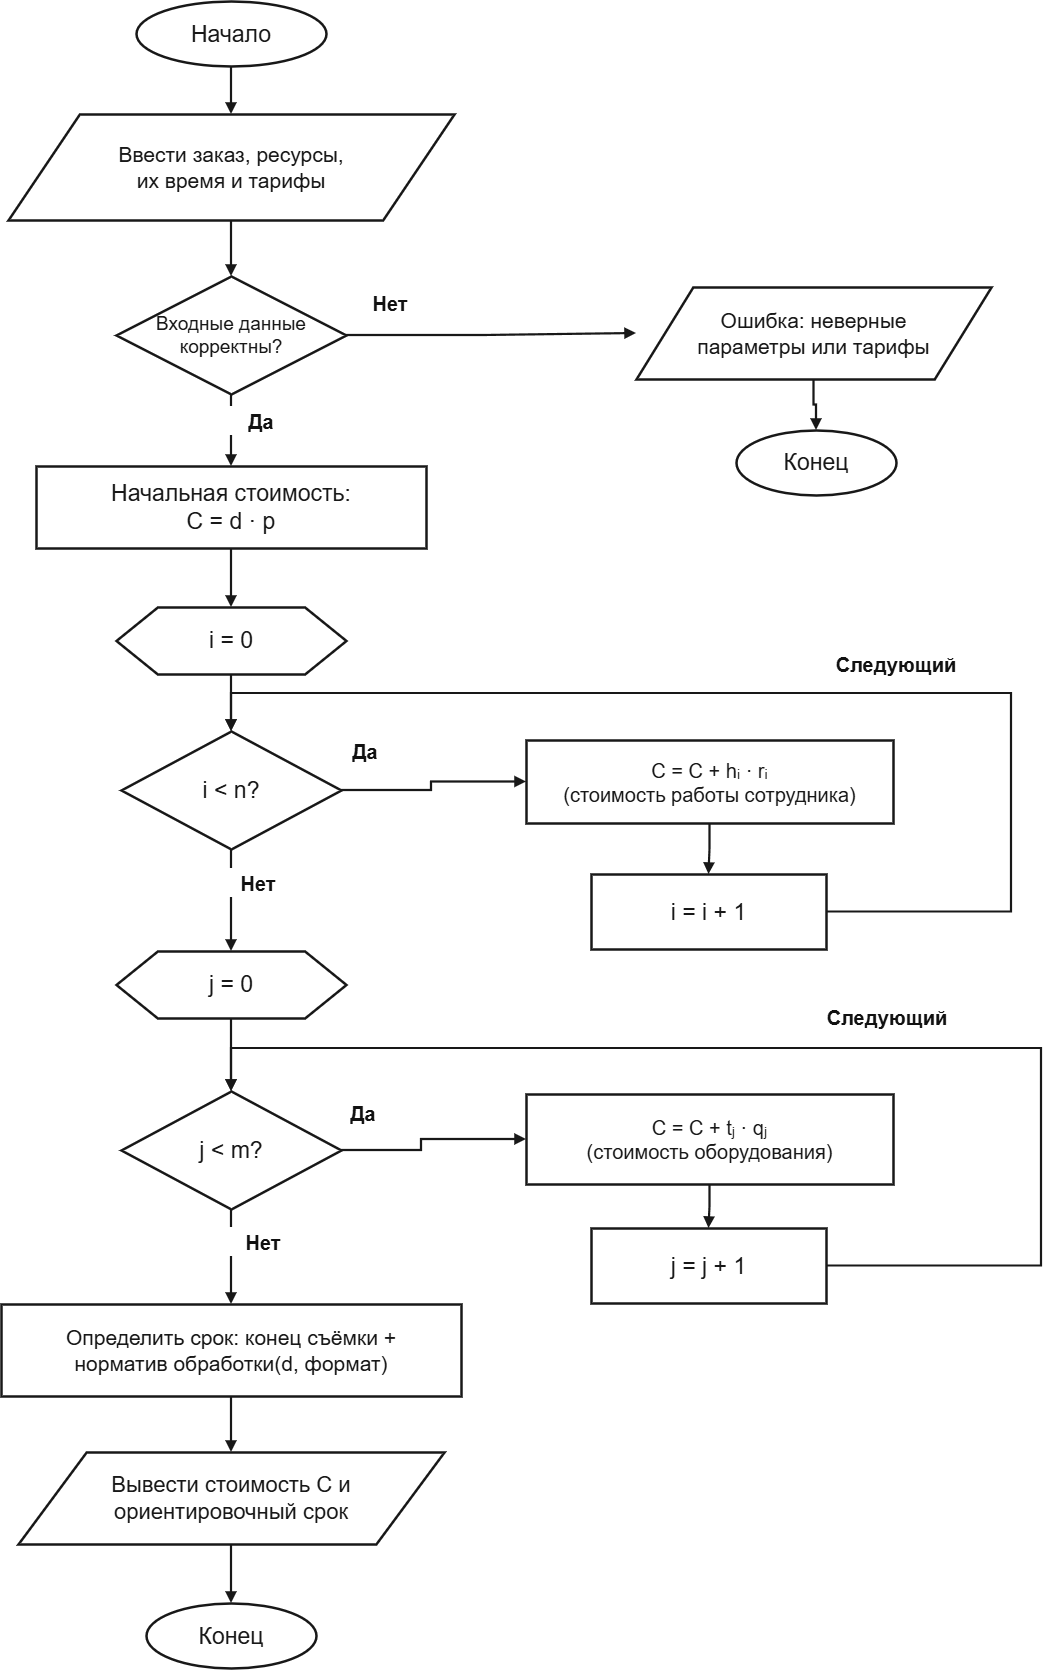

The diagram above was exported from draw.io. Its source (the exported page's mxGraphModel, read from the mxfile embedded in the PNG):
<mxGraphModel dx="2102" dy="1159" grid="1" gridSize="10" guides="1" tooltips="1" connect="1" arrows="1" fold="1" page="1" pageScale="1" pageWidth="1830" pageHeight="1860" math="0" shadow="0">
  <root>
    <mxCell id="0" />
    <mxCell id="1" parent="0" />
    <mxCell id="start" parent="1" style="ellipse;aspect=fixed;whiteSpace=wrap;html=0;fillColor=#FFFFFF;strokeColor=#181818;strokeWidth=2.5;fontColor=#181818;align=center;verticalAlign=middle;spacing=5;fontSize=23;" value="Начало" vertex="1">
      <mxGeometry height="65" width="190" x="720" y="105" as="geometry" />
    </mxCell>
    <mxCell id="input" parent="1" style="shape=parallelogram;perimeter=parallelogramPerimeter;size=0.16;whiteSpace=wrap;html=0;fillColor=#FFFFFF;strokeColor=#181818;strokeWidth=2.5;fontColor=#181818;align=center;verticalAlign=middle;spacing=5;fontSize=21;" value="Ввести заказ, ресурсы,&#10;их время и тарифы" vertex="1">
      <mxGeometry height="106" width="446" x="592" y="218" as="geometry" />
    </mxCell>
    <mxCell id="valid" parent="1" style="rhombus;perimeter=rhombusPerimeter;whiteSpace=wrap;html=0;fillColor=#FFFFFF;strokeColor=#181818;strokeWidth=2.5;fontColor=#181818;align=center;verticalAlign=middle;spacing=5;fontSize=19;" value="Входные данные&#10;корректны?" vertex="1">
      <mxGeometry height="118" width="230" x="700" y="380" as="geometry" />
    </mxCell>
    <mxCell id="bad_input" parent="1" style="shape=parallelogram;perimeter=parallelogramPerimeter;size=0.16;whiteSpace=wrap;html=0;fillColor=#FFFFFF;strokeColor=#181818;strokeWidth=2.5;fontColor=#181818;align=center;verticalAlign=middle;spacing=5;fontSize=21;" value="Ошибка: неверные&#10;параметры или тарифы" vertex="1">
      <mxGeometry height="92" width="355" x="1220" y="391" as="geometry" />
    </mxCell>
    <mxCell id="bad_end" parent="1" style="ellipse;aspect=fixed;whiteSpace=wrap;html=0;fillColor=#FFFFFF;strokeColor=#181818;strokeWidth=2.5;fontColor=#181818;align=center;verticalAlign=middle;spacing=5;fontSize=23;" value="Конец" vertex="1">
      <mxGeometry height="65" width="160" x="1320" y="534" as="geometry" />
    </mxCell>
    <mxCell id="base" parent="1" style="rounded=0;whiteSpace=wrap;html=0;fillColor=#FFFFFF;strokeColor=#181818;strokeWidth=2.5;fontColor=#181818;align=center;verticalAlign=middle;spacing=5;fontSize=23;" value="Начальная стоимость:&#10;C = d · p" vertex="1">
      <mxGeometry height="82" width="390" x="620" y="570" as="geometry" />
    </mxCell>
    <mxCell id="i_init" parent="1" style="shape=hexagon;perimeter=hexagonPerimeter;size=0.18;whiteSpace=wrap;html=0;fillColor=#FFFFFF;strokeColor=#181818;strokeWidth=2.5;fontColor=#181818;align=center;verticalAlign=middle;spacing=5;fontSize=23;" value="i = 0" vertex="1">
      <mxGeometry height="67" width="230" x="700" y="711" as="geometry" />
    </mxCell>
    <mxCell id="i_test" parent="1" style="rhombus;perimeter=rhombusPerimeter;whiteSpace=wrap;html=0;fillColor=#FFFFFF;strokeColor=#181818;strokeWidth=2.5;fontColor=#181818;align=center;verticalAlign=middle;spacing=5;fontSize=23;" value="i &lt; n?" vertex="1">
      <mxGeometry height="118" width="220" x="705" y="835" as="geometry" />
    </mxCell>
    <mxCell id="staff" parent="1" style="rounded=0;whiteSpace=wrap;html=0;fillColor=#FFFFFF;strokeColor=#181818;strokeWidth=2.5;fontColor=#181818;align=center;verticalAlign=middle;spacing=5;fontSize=20;" value="C = C + hᵢ · rᵢ&#10;(стоимость работы сотрудника)" vertex="1">
      <mxGeometry height="83" width="367" x="1110" y="844" as="geometry" />
    </mxCell>
    <mxCell id="i_inc" parent="1" style="rounded=0;whiteSpace=wrap;html=0;fillColor=#FFFFFF;strokeColor=#181818;strokeWidth=2.5;fontColor=#181818;align=center;verticalAlign=middle;spacing=5;fontSize=23;" value="i = i + 1" vertex="1">
      <mxGeometry height="75" width="235" x="1175" y="978" as="geometry" />
    </mxCell>
    <mxCell id="j_init" parent="1" style="shape=hexagon;perimeter=hexagonPerimeter;size=0.18;whiteSpace=wrap;html=0;fillColor=#FFFFFF;strokeColor=#181818;strokeWidth=2.5;fontColor=#181818;align=center;verticalAlign=middle;spacing=5;fontSize=23;" value="j = 0" vertex="1">
      <mxGeometry height="67" width="230" x="700" y="1055" as="geometry" />
    </mxCell>
    <mxCell id="j_test" parent="1" style="rhombus;perimeter=rhombusPerimeter;whiteSpace=wrap;html=0;fillColor=#FFFFFF;strokeColor=#181818;strokeWidth=2.5;fontColor=#181818;align=center;verticalAlign=middle;spacing=5;fontSize=23;" value="j &lt; m?" vertex="1">
      <mxGeometry height="118" width="220" x="705" y="1195" as="geometry" />
    </mxCell>
    <mxCell id="equipment" parent="1" style="rounded=0;whiteSpace=wrap;html=0;fillColor=#FFFFFF;strokeColor=#181818;strokeWidth=2.5;fontColor=#181818;align=center;verticalAlign=middle;spacing=5;fontSize=20;" value="C = C + tⱼ · qⱼ&#10;(стоимость оборудования)" vertex="1">
      <mxGeometry height="90" width="367" x="1110" y="1198" as="geometry" />
    </mxCell>
    <mxCell id="j_inc" parent="1" style="rounded=0;whiteSpace=wrap;html=0;fillColor=#FFFFFF;strokeColor=#181818;strokeWidth=2.5;fontColor=#181818;align=center;verticalAlign=middle;spacing=5;fontSize=23;" value="j = j + 1" vertex="1">
      <mxGeometry height="75" width="235" x="1175" y="1332" as="geometry" />
    </mxCell>
    <mxCell id="deadline" parent="1" style="rounded=0;whiteSpace=wrap;html=0;fillColor=#FFFFFF;strokeColor=#181818;strokeWidth=2.5;fontColor=#181818;align=center;verticalAlign=middle;spacing=5;fontSize=21;" value="Определить срок: конец съёмки +&#10;норматив обработки(d, формат)" vertex="1">
      <mxGeometry height="92" width="460" x="585" y="1408" as="geometry" />
    </mxCell>
    <mxCell id="output" parent="1" style="shape=parallelogram;perimeter=parallelogramPerimeter;size=0.16;whiteSpace=wrap;html=0;fillColor=#FFFFFF;strokeColor=#181818;strokeWidth=2.5;fontColor=#181818;align=center;verticalAlign=middle;spacing=5;fontSize=22;" value="Вывести стоимость C и&#10;ориентировочный срок" vertex="1">
      <mxGeometry height="92" width="426" x="602" y="1556" as="geometry" />
    </mxCell>
    <mxCell id="end" parent="1" style="ellipse;aspect=fixed;whiteSpace=wrap;html=0;fillColor=#FFFFFF;strokeColor=#181818;strokeWidth=2.5;fontColor=#181818;align=center;verticalAlign=middle;spacing=5;fontSize=23;" value="Конец" vertex="1">
      <mxGeometry height="65" width="170" x="730" y="1707" as="geometry" />
    </mxCell>
    <mxCell id="edge_0" edge="1" parent="1" source="start" style="edgeStyle=orthogonalEdgeStyle;orthogonalLoop=1;rounded=0;jettySize=auto;html=0;strokeColor=#181818;strokeWidth=2.2;endArrow=block;endFill=1;exitX=0.5;exitY=1;exitPerimeter=0;entryX=0.5;entryY=0;entryPerimeter=0;" target="input" value="">
      <mxGeometry relative="1" as="geometry" />
    </mxCell>
    <mxCell id="edge_1" edge="1" parent="1" source="input" style="edgeStyle=orthogonalEdgeStyle;orthogonalLoop=1;rounded=0;jettySize=auto;html=0;strokeColor=#181818;strokeWidth=2.2;endArrow=block;endFill=1;exitX=0.5;exitY=1;exitPerimeter=0;entryX=0.5;entryY=0;entryPerimeter=0;" target="valid" value="">
      <mxGeometry relative="1" as="geometry" />
    </mxCell>
    <mxCell id="edge_2" edge="1" parent="1" source="valid" style="edgeStyle=orthogonalEdgeStyle;orthogonalLoop=1;rounded=0;jettySize=auto;html=0;strokeColor=#181818;strokeWidth=2.2;endArrow=block;endFill=1;exitX=1;exitY=0.5;exitPerimeter=0;entryX=0;entryY=0.5;entryPerimeter=0;" target="bad_input" value="">
      <mxGeometry relative="1" as="geometry">
        <Array as="points">
          <mxPoint x="1068" y="439" />
          <mxPoint x="1068" y="437" />
        </Array>
      </mxGeometry>
    </mxCell>
    <mxCell id="edge_3" edge="1" parent="1" source="bad_input" style="edgeStyle=orthogonalEdgeStyle;orthogonalLoop=1;rounded=0;jettySize=auto;html=0;strokeColor=#181818;strokeWidth=2.2;endArrow=block;endFill=1;exitX=0.5;exitY=1;exitPerimeter=0;entryX=0.5;entryY=0;entryPerimeter=0;" target="bad_end" value="">
      <mxGeometry relative="1" as="geometry" />
    </mxCell>
    <mxCell id="edge_4" edge="1" parent="1" source="valid" style="edgeStyle=orthogonalEdgeStyle;orthogonalLoop=1;rounded=0;jettySize=auto;html=0;strokeColor=#181818;strokeWidth=2.2;endArrow=block;endFill=1;exitX=0.5;exitY=1;exitPerimeter=0;entryX=0.5;entryY=0;entryPerimeter=0;" target="base" value="">
      <mxGeometry relative="1" as="geometry" />
    </mxCell>
    <mxCell id="edge_5" edge="1" parent="1" source="base" style="edgeStyle=orthogonalEdgeStyle;orthogonalLoop=1;rounded=0;jettySize=auto;html=0;strokeColor=#181818;strokeWidth=2.2;endArrow=block;endFill=1;exitX=0.5;exitY=1;exitPerimeter=0;entryX=0.5;entryY=0;entryPerimeter=0;" target="i_init" value="">
      <mxGeometry relative="1" as="geometry" />
    </mxCell>
    <mxCell id="edge_6" edge="1" parent="1" source="i_init" style="edgeStyle=orthogonalEdgeStyle;orthogonalLoop=1;rounded=0;jettySize=auto;html=0;strokeColor=#181818;strokeWidth=2.2;endArrow=block;endFill=1;exitX=0.5;exitY=1;exitPerimeter=0;entryX=0.5;entryY=0;entryPerimeter=0;" target="i_test" value="">
      <mxGeometry relative="1" as="geometry" />
    </mxCell>
    <mxCell id="edge_7" edge="1" parent="1" source="i_test" style="edgeStyle=orthogonalEdgeStyle;orthogonalLoop=1;rounded=0;jettySize=auto;html=0;strokeColor=#181818;strokeWidth=2.2;endArrow=block;endFill=1;exitX=1;exitY=0.5;exitPerimeter=0;entryX=0;entryY=0.5;entryPerimeter=0;" target="staff" value="">
      <mxGeometry relative="1" as="geometry">
        <Array as="points">
          <mxPoint x="1015" y="894" />
          <mxPoint x="1015" y="885.5" />
        </Array>
      </mxGeometry>
    </mxCell>
    <mxCell id="edge_8" edge="1" parent="1" source="staff" style="edgeStyle=orthogonalEdgeStyle;orthogonalLoop=1;rounded=0;jettySize=auto;html=0;strokeColor=#181818;strokeWidth=2.2;endArrow=block;endFill=1;exitX=0.5;exitY=1;exitPerimeter=0;entryX=0.5;entryY=0;entryPerimeter=0;" target="i_inc" value="">
      <mxGeometry relative="1" as="geometry" />
    </mxCell>
    <mxCell id="edge_9" edge="1" parent="1" source="i_inc" style="edgeStyle=orthogonalEdgeStyle;orthogonalLoop=1;rounded=0;jettySize=auto;html=0;strokeColor=#181818;strokeWidth=2.2;endArrow=block;endFill=1;exitX=1;exitY=0.5;exitPerimeter=0;entryX=0.5;entryY=0;entryPerimeter=0;" target="i_test" value="">
      <mxGeometry relative="1" as="geometry">
        <Array as="points">
          <mxPoint x="1595" y="1015.5" />
          <mxPoint x="1595" y="797" />
          <mxPoint x="815" y="797" />
        </Array>
      </mxGeometry>
    </mxCell>
    <mxCell id="edge_10" edge="1" parent="1" source="i_test" style="edgeStyle=orthogonalEdgeStyle;orthogonalLoop=1;rounded=0;jettySize=auto;html=0;strokeColor=#181818;strokeWidth=2.2;endArrow=block;endFill=1;exitX=0.5;exitY=1;exitPerimeter=0;entryX=0.5;entryY=0;entryPerimeter=0;" target="j_init" value="">
      <mxGeometry relative="1" as="geometry" />
    </mxCell>
    <mxCell id="edge_11" edge="1" parent="1" source="j_init" style="edgeStyle=orthogonalEdgeStyle;orthogonalLoop=1;rounded=0;jettySize=auto;html=0;strokeColor=#181818;strokeWidth=2.2;endArrow=block;endFill=1;exitX=0.5;exitY=1;exitPerimeter=0;entryX=0.5;entryY=0;entryPerimeter=0;" target="j_test" value="">
      <mxGeometry relative="1" as="geometry" />
    </mxCell>
    <mxCell id="edge_12" edge="1" parent="1" source="j_test" style="edgeStyle=orthogonalEdgeStyle;orthogonalLoop=1;rounded=0;jettySize=auto;html=0;strokeColor=#181818;strokeWidth=2.2;endArrow=block;endFill=1;exitX=1;exitY=0.5;exitPerimeter=0;entryX=0;entryY=0.5;entryPerimeter=0;" target="equipment" value="">
      <mxGeometry relative="1" as="geometry">
        <Array as="points">
          <mxPoint x="1005" y="1254" />
          <mxPoint x="1005" y="1243" />
        </Array>
      </mxGeometry>
    </mxCell>
    <mxCell id="edge_13" edge="1" parent="1" source="equipment" style="edgeStyle=orthogonalEdgeStyle;orthogonalLoop=1;rounded=0;jettySize=auto;html=0;strokeColor=#181818;strokeWidth=2.2;endArrow=block;endFill=1;exitX=0.5;exitY=1;exitPerimeter=0;entryX=0.5;entryY=0;entryPerimeter=0;" target="j_inc" value="">
      <mxGeometry relative="1" as="geometry" />
    </mxCell>
    <mxCell id="edge_14" edge="1" parent="1" source="j_inc" style="edgeStyle=orthogonalEdgeStyle;orthogonalLoop=1;rounded=0;jettySize=auto;html=0;strokeColor=#181818;strokeWidth=2.2;endArrow=block;endFill=1;exitX=1;exitY=0.5;exitPerimeter=0;entryX=0.5;entryY=0;entryPerimeter=0;" target="j_test" value="">
      <mxGeometry relative="1" as="geometry">
        <Array as="points">
          <mxPoint x="1625" y="1369.5" />
          <mxPoint x="1625" y="1152" />
          <mxPoint x="815" y="1152" />
        </Array>
      </mxGeometry>
    </mxCell>
    <mxCell id="edge_15" edge="1" parent="1" source="j_test" style="edgeStyle=orthogonalEdgeStyle;orthogonalLoop=1;rounded=0;jettySize=auto;html=0;strokeColor=#181818;strokeWidth=2.2;endArrow=block;endFill=1;exitX=0.5;exitY=1;exitPerimeter=0;entryX=0.5;entryY=0;entryPerimeter=0;" target="deadline" value="">
      <mxGeometry relative="1" as="geometry" />
    </mxCell>
    <mxCell id="edge_16" edge="1" parent="1" source="deadline" style="edgeStyle=orthogonalEdgeStyle;orthogonalLoop=1;rounded=0;jettySize=auto;html=0;strokeColor=#181818;strokeWidth=2.2;endArrow=block;endFill=1;exitX=0.5;exitY=1;exitPerimeter=0;entryX=0.5;entryY=0;entryPerimeter=0;" target="output" value="">
      <mxGeometry relative="1" as="geometry" />
    </mxCell>
    <mxCell id="edge_17" edge="1" parent="1" source="output" style="edgeStyle=orthogonalEdgeStyle;orthogonalLoop=1;rounded=0;jettySize=auto;html=0;strokeColor=#181818;strokeWidth=2.2;endArrow=block;endFill=1;exitX=0.5;exitY=1;exitPerimeter=0;entryX=0.5;entryY=0;entryPerimeter=0;" target="end" value="">
      <mxGeometry relative="1" as="geometry" />
    </mxCell>
    <mxCell id="lbl_0" parent="1" style="text;html=0;whiteSpace=wrap;align=center;verticalAlign=middle;fillColor=#FFFFFF;strokeColor=none;fontColor=#111111;fontSize=20;fontStyle=1;spacing=0;" value="Нет" vertex="1">
      <mxGeometry height="29" width="108" x="920" y="392" as="geometry" />
    </mxCell>
    <mxCell id="lbl_1" parent="1" style="text;html=0;whiteSpace=wrap;align=center;verticalAlign=middle;fillColor=#FFFFFF;strokeColor=none;fontColor=#111111;fontSize=20;fontStyle=1;spacing=0;" value="Да" vertex="1">
      <mxGeometry height="29" width="108" x="791" y="510" as="geometry" />
    </mxCell>
    <mxCell id="lbl_2" parent="1" style="text;html=0;whiteSpace=wrap;align=center;verticalAlign=middle;fillColor=#FFFFFF;strokeColor=none;fontColor=#111111;fontSize=20;fontStyle=1;spacing=0;" value="Да" vertex="1">
      <mxGeometry height="29" width="108" x="895" y="840" as="geometry" />
    </mxCell>
    <mxCell id="lbl_3" parent="1" style="text;html=0;whiteSpace=wrap;align=center;verticalAlign=middle;fillColor=#FFFFFF;strokeColor=none;fontColor=#111111;fontSize=20;fontStyle=1;spacing=0;" value="Следующий" vertex="1">
      <mxGeometry height="29" width="108" x="1426" y="753" as="geometry" />
    </mxCell>
    <mxCell id="lbl_4" parent="1" style="text;html=0;whiteSpace=wrap;align=center;verticalAlign=middle;fillColor=#FFFFFF;strokeColor=none;fontColor=#111111;fontSize=20;fontStyle=1;spacing=0;" value="Нет" vertex="1">
      <mxGeometry height="29" width="108" x="788" y="972" as="geometry" />
    </mxCell>
    <mxCell id="lbl_5" parent="1" style="text;html=0;whiteSpace=wrap;align=center;verticalAlign=middle;fillColor=#FFFFFF;strokeColor=none;fontColor=#111111;fontSize=20;fontStyle=1;spacing=0;" value="Да" vertex="1">
      <mxGeometry height="29" width="108" x="893" y="1202" as="geometry" />
    </mxCell>
    <mxCell id="lbl_6" parent="1" style="text;html=0;whiteSpace=wrap;align=center;verticalAlign=middle;fillColor=#FFFFFF;strokeColor=none;fontColor=#111111;fontSize=20;fontStyle=1;spacing=0;" value="Следующий" vertex="1">
      <mxGeometry height="29" width="108" x="1417" y="1106" as="geometry" />
    </mxCell>
    <mxCell id="lbl_7" parent="1" style="text;html=0;whiteSpace=wrap;align=center;verticalAlign=middle;fillColor=#FFFFFF;strokeColor=none;fontColor=#111111;fontSize=20;fontStyle=1;spacing=0;" value="Нет" vertex="1">
      <mxGeometry height="29" width="108" x="793" y="1331" as="geometry" />
    </mxCell>
  </root>
</mxGraphModel>